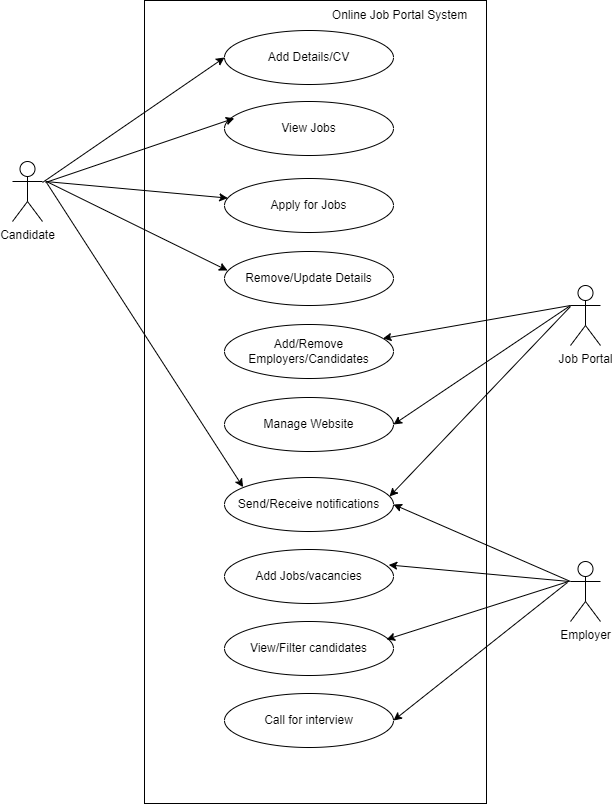

The diagram above was exported from draw.io. Its source (the exported page's mxGraphModel, read from the mxfile embedded in the PNG):
<mxGraphModel dx="1019" dy="492" grid="0" gridSize="10" guides="1" tooltips="1" connect="1" arrows="1" fold="1" page="0" pageScale="1" pageWidth="850" pageHeight="1100" math="0" shadow="0">
  <root>
    <mxCell id="0" />
    <mxCell id="1" parent="0" />
    <mxCell id="h_3AGK5QAVf9_6T30UZp-30" value="" style="rounded=0;whiteSpace=wrap;html=1;fillColor=default;gradientColor=#ffffff;" vertex="1" parent="1">
      <mxGeometry x="255" y="102" width="342" height="803" as="geometry" />
    </mxCell>
    <mxCell id="h_3AGK5QAVf9_6T30UZp-1" value="Candidate" style="shape=umlActor;verticalLabelPosition=bottom;verticalAlign=top;html=1;outlineConnect=0;fillColor=default;gradientColor=#ffffff;" vertex="1" parent="1">
      <mxGeometry x="123" y="263" width="30" height="60" as="geometry" />
    </mxCell>
    <mxCell id="h_3AGK5QAVf9_6T30UZp-4" value="Add Details/CV" style="ellipse;whiteSpace=wrap;html=1;fillColor=default;gradientColor=#ffffff;" vertex="1" parent="1">
      <mxGeometry x="335" y="132" width="169" height="54" as="geometry" />
    </mxCell>
    <mxCell id="h_3AGK5QAVf9_6T30UZp-5" value="View Jobs&lt;span style=&quot;color: rgba(0 , 0 , 0 , 0) ; font-family: monospace ; font-size: 0px&quot;&gt;%3CmxGraphModel%3E%3Croot%3E%3CmxCell%20id%3D%220%22%2F%3E%3CmxCell%20id%3D%221%22%20parent%3D%220%22%2F%3E%3CmxCell%20id%3D%222%22%20value%3D%22Add%20Details%2FCV%22%20style%3D%22ellipse%3BwhiteSpace%3Dwrap%3Bhtml%3D1%3BfillColor%3Ddefault%3BgradientColor%3D%23ffffff%3B%22%20vertex%3D%221%22%20parent%3D%221%22%3E%3CmxGeometry%20x%3D%22335%22%20y%3D%22132%22%20width%3D%22169%22%20height%3D%2254%22%20as%3D%22geometry%22%2F%3E%3C%2FmxCell%3E%3C%2Froot%3E%3C%2FmxGraphModel%3E&lt;/span&gt;" style="ellipse;whiteSpace=wrap;html=1;fillColor=default;gradientColor=#ffffff;" vertex="1" parent="1">
      <mxGeometry x="335" y="203" width="169" height="54" as="geometry" />
    </mxCell>
    <mxCell id="h_3AGK5QAVf9_6T30UZp-6" value="Apply for Jobs" style="ellipse;whiteSpace=wrap;html=1;fillColor=default;gradientColor=#ffffff;" vertex="1" parent="1">
      <mxGeometry x="335" y="280" width="169" height="54" as="geometry" />
    </mxCell>
    <mxCell id="h_3AGK5QAVf9_6T30UZp-7" value="Remove/Update Details" style="ellipse;whiteSpace=wrap;html=1;fillColor=default;gradientColor=#ffffff;" vertex="1" parent="1">
      <mxGeometry x="335" y="353" width="169" height="54" as="geometry" />
    </mxCell>
    <mxCell id="h_3AGK5QAVf9_6T30UZp-8" value="Add/Remove Employers/Candidates" style="ellipse;whiteSpace=wrap;html=1;fillColor=default;gradientColor=#ffffff;" vertex="1" parent="1">
      <mxGeometry x="335" y="426" width="169" height="54" as="geometry" />
    </mxCell>
    <mxCell id="h_3AGK5QAVf9_6T30UZp-9" value="Manage Website" style="ellipse;whiteSpace=wrap;html=1;fillColor=default;gradientColor=#ffffff;" vertex="1" parent="1">
      <mxGeometry x="335" y="499" width="169" height="54" as="geometry" />
    </mxCell>
    <mxCell id="h_3AGK5QAVf9_6T30UZp-10" value="Send/Receive notifications" style="ellipse;whiteSpace=wrap;html=1;fillColor=default;gradientColor=#ffffff;" vertex="1" parent="1">
      <mxGeometry x="335" y="579" width="169" height="54" as="geometry" />
    </mxCell>
    <mxCell id="h_3AGK5QAVf9_6T30UZp-11" value="Add Jobs/vacancies" style="ellipse;whiteSpace=wrap;html=1;fillColor=default;gradientColor=#ffffff;" vertex="1" parent="1">
      <mxGeometry x="335" y="651" width="169" height="54" as="geometry" />
    </mxCell>
    <mxCell id="h_3AGK5QAVf9_6T30UZp-12" value="View/Filter candidates" style="ellipse;whiteSpace=wrap;html=1;fillColor=default;gradientColor=#ffffff;" vertex="1" parent="1">
      <mxGeometry x="335" y="723" width="169" height="54" as="geometry" />
    </mxCell>
    <mxCell id="h_3AGK5QAVf9_6T30UZp-13" value="Call for interview" style="ellipse;whiteSpace=wrap;html=1;fillColor=default;gradientColor=#ffffff;" vertex="1" parent="1">
      <mxGeometry x="335" y="795" width="169" height="54" as="geometry" />
    </mxCell>
    <mxCell id="h_3AGK5QAVf9_6T30UZp-14" value="" style="endArrow=classic;html=1;rounded=0;entryX=0;entryY=0.5;entryDx=0;entryDy=0;" edge="1" parent="1" target="h_3AGK5QAVf9_6T30UZp-4">
      <mxGeometry width="50" height="50" relative="1" as="geometry">
        <mxPoint x="153" y="284" as="sourcePoint" />
        <mxPoint x="203" y="234" as="targetPoint" />
      </mxGeometry>
    </mxCell>
    <mxCell id="h_3AGK5QAVf9_6T30UZp-15" value="" style="endArrow=classic;html=1;rounded=0;entryX=0.058;entryY=0.311;entryDx=0;entryDy=0;entryPerimeter=0;" edge="1" parent="1" target="h_3AGK5QAVf9_6T30UZp-5">
      <mxGeometry width="50" height="50" relative="1" as="geometry">
        <mxPoint x="156" y="284" as="sourcePoint" />
        <mxPoint x="345" y="169" as="targetPoint" />
      </mxGeometry>
    </mxCell>
    <mxCell id="h_3AGK5QAVf9_6T30UZp-16" value="" style="endArrow=classic;html=1;rounded=0;" edge="1" parent="1" target="h_3AGK5QAVf9_6T30UZp-6">
      <mxGeometry width="50" height="50" relative="1" as="geometry">
        <mxPoint x="156" y="283" as="sourcePoint" />
        <mxPoint x="354.8019999999999" y="229.79399999999998" as="targetPoint" />
      </mxGeometry>
    </mxCell>
    <mxCell id="h_3AGK5QAVf9_6T30UZp-17" value="" style="endArrow=classic;html=1;rounded=0;entryX=0.018;entryY=0.352;entryDx=0;entryDy=0;entryPerimeter=0;" edge="1" parent="1" target="h_3AGK5QAVf9_6T30UZp-7">
      <mxGeometry width="50" height="50" relative="1" as="geometry">
        <mxPoint x="157" y="283" as="sourcePoint" />
        <mxPoint x="348.2486362339139" y="309.5854268806613" as="targetPoint" />
      </mxGeometry>
    </mxCell>
    <mxCell id="h_3AGK5QAVf9_6T30UZp-19" value="" style="endArrow=classic;html=1;rounded=0;entryX=0.11;entryY=0.179;entryDx=0;entryDy=0;entryPerimeter=0;" edge="1" parent="1" target="h_3AGK5QAVf9_6T30UZp-10">
      <mxGeometry width="50" height="50" relative="1" as="geometry">
        <mxPoint x="157" y="284" as="sourcePoint" />
        <mxPoint x="338" y="566" as="targetPoint" />
      </mxGeometry>
    </mxCell>
    <mxCell id="h_3AGK5QAVf9_6T30UZp-20" value="Job Portal" style="shape=umlActor;verticalLabelPosition=bottom;verticalAlign=top;html=1;outlineConnect=0;fillColor=default;gradientColor=#ffffff;" vertex="1" parent="1">
      <mxGeometry x="681" y="387" width="30" height="60" as="geometry" />
    </mxCell>
    <mxCell id="h_3AGK5QAVf9_6T30UZp-22" value="" style="endArrow=classic;html=1;rounded=0;exitX=0;exitY=0.3333333333333333;exitDx=0;exitDy=0;exitPerimeter=0;entryX=1;entryY=0.5;entryDx=0;entryDy=0;" edge="1" parent="1" source="h_3AGK5QAVf9_6T30UZp-20" target="h_3AGK5QAVf9_6T30UZp-9">
      <mxGeometry width="50" height="50" relative="1" as="geometry">
        <mxPoint x="581" y="478" as="sourcePoint" />
        <mxPoint x="631" y="428" as="targetPoint" />
      </mxGeometry>
    </mxCell>
    <mxCell id="h_3AGK5QAVf9_6T30UZp-23" value="" style="endArrow=classic;html=1;rounded=0;" edge="1" parent="1">
      <mxGeometry width="50" height="50" relative="1" as="geometry">
        <mxPoint x="681" y="408" as="sourcePoint" />
        <mxPoint x="500" y="598" as="targetPoint" />
      </mxGeometry>
    </mxCell>
    <mxCell id="h_3AGK5QAVf9_6T30UZp-24" value="" style="endArrow=classic;html=1;rounded=0;exitX=0;exitY=0.3333333333333333;exitDx=0;exitDy=0;exitPerimeter=0;" edge="1" parent="1" source="h_3AGK5QAVf9_6T30UZp-20" target="h_3AGK5QAVf9_6T30UZp-8">
      <mxGeometry width="50" height="50" relative="1" as="geometry">
        <mxPoint x="691" y="418" as="sourcePoint" />
        <mxPoint x="514" y="616" as="targetPoint" />
      </mxGeometry>
    </mxCell>
    <mxCell id="h_3AGK5QAVf9_6T30UZp-25" value="" style="endArrow=classic;html=1;rounded=0;entryX=0.972;entryY=0.286;entryDx=0;entryDy=0;entryPerimeter=0;" edge="1" parent="1" target="h_3AGK5QAVf9_6T30UZp-11">
      <mxGeometry width="50" height="50" relative="1" as="geometry">
        <mxPoint x="680" y="683" as="sourcePoint" />
        <mxPoint x="514" y="616" as="targetPoint" />
      </mxGeometry>
    </mxCell>
    <mxCell id="h_3AGK5QAVf9_6T30UZp-26" value="" style="endArrow=classic;html=1;rounded=0;entryX=1;entryY=0.5;entryDx=0;entryDy=0;exitX=0;exitY=0.3333333333333333;exitDx=0;exitDy=0;exitPerimeter=0;" edge="1" parent="1" source="h_3AGK5QAVf9_6T30UZp-27" target="h_3AGK5QAVf9_6T30UZp-10">
      <mxGeometry width="50" height="50" relative="1" as="geometry">
        <mxPoint x="658" y="592" as="sourcePoint" />
        <mxPoint x="509.26800000000003" y="676.444" as="targetPoint" />
      </mxGeometry>
    </mxCell>
    <mxCell id="h_3AGK5QAVf9_6T30UZp-27" value="Employer" style="shape=umlActor;verticalLabelPosition=bottom;verticalAlign=top;html=1;outlineConnect=0;fillColor=default;gradientColor=#ffffff;" vertex="1" parent="1">
      <mxGeometry x="681" y="663" width="30" height="60" as="geometry" />
    </mxCell>
    <mxCell id="h_3AGK5QAVf9_6T30UZp-28" value="" style="endArrow=classic;html=1;rounded=0;entryX=0.959;entryY=0.332;entryDx=0;entryDy=0;entryPerimeter=0;" edge="1" parent="1" target="h_3AGK5QAVf9_6T30UZp-12">
      <mxGeometry width="50" height="50" relative="1" as="geometry">
        <mxPoint x="679" y="683" as="sourcePoint" />
        <mxPoint x="509.26800000000003" y="676.444" as="targetPoint" />
      </mxGeometry>
    </mxCell>
    <mxCell id="h_3AGK5QAVf9_6T30UZp-29" value="" style="endArrow=classic;html=1;rounded=0;entryX=1;entryY=0.5;entryDx=0;entryDy=0;" edge="1" parent="1" target="h_3AGK5QAVf9_6T30UZp-13">
      <mxGeometry width="50" height="50" relative="1" as="geometry">
        <mxPoint x="678" y="684" as="sourcePoint" />
        <mxPoint x="507.0709999999999" y="750.9280000000001" as="targetPoint" />
      </mxGeometry>
    </mxCell>
    <mxCell id="h_3AGK5QAVf9_6T30UZp-31" value="Online Job Portal System" style="text;html=1;align=center;verticalAlign=middle;resizable=0;points=[];autosize=1;strokeColor=none;fillColor=none;" vertex="1" parent="1">
      <mxGeometry x="437" y="108" width="146" height="18" as="geometry" />
    </mxCell>
  </root>
</mxGraphModel>